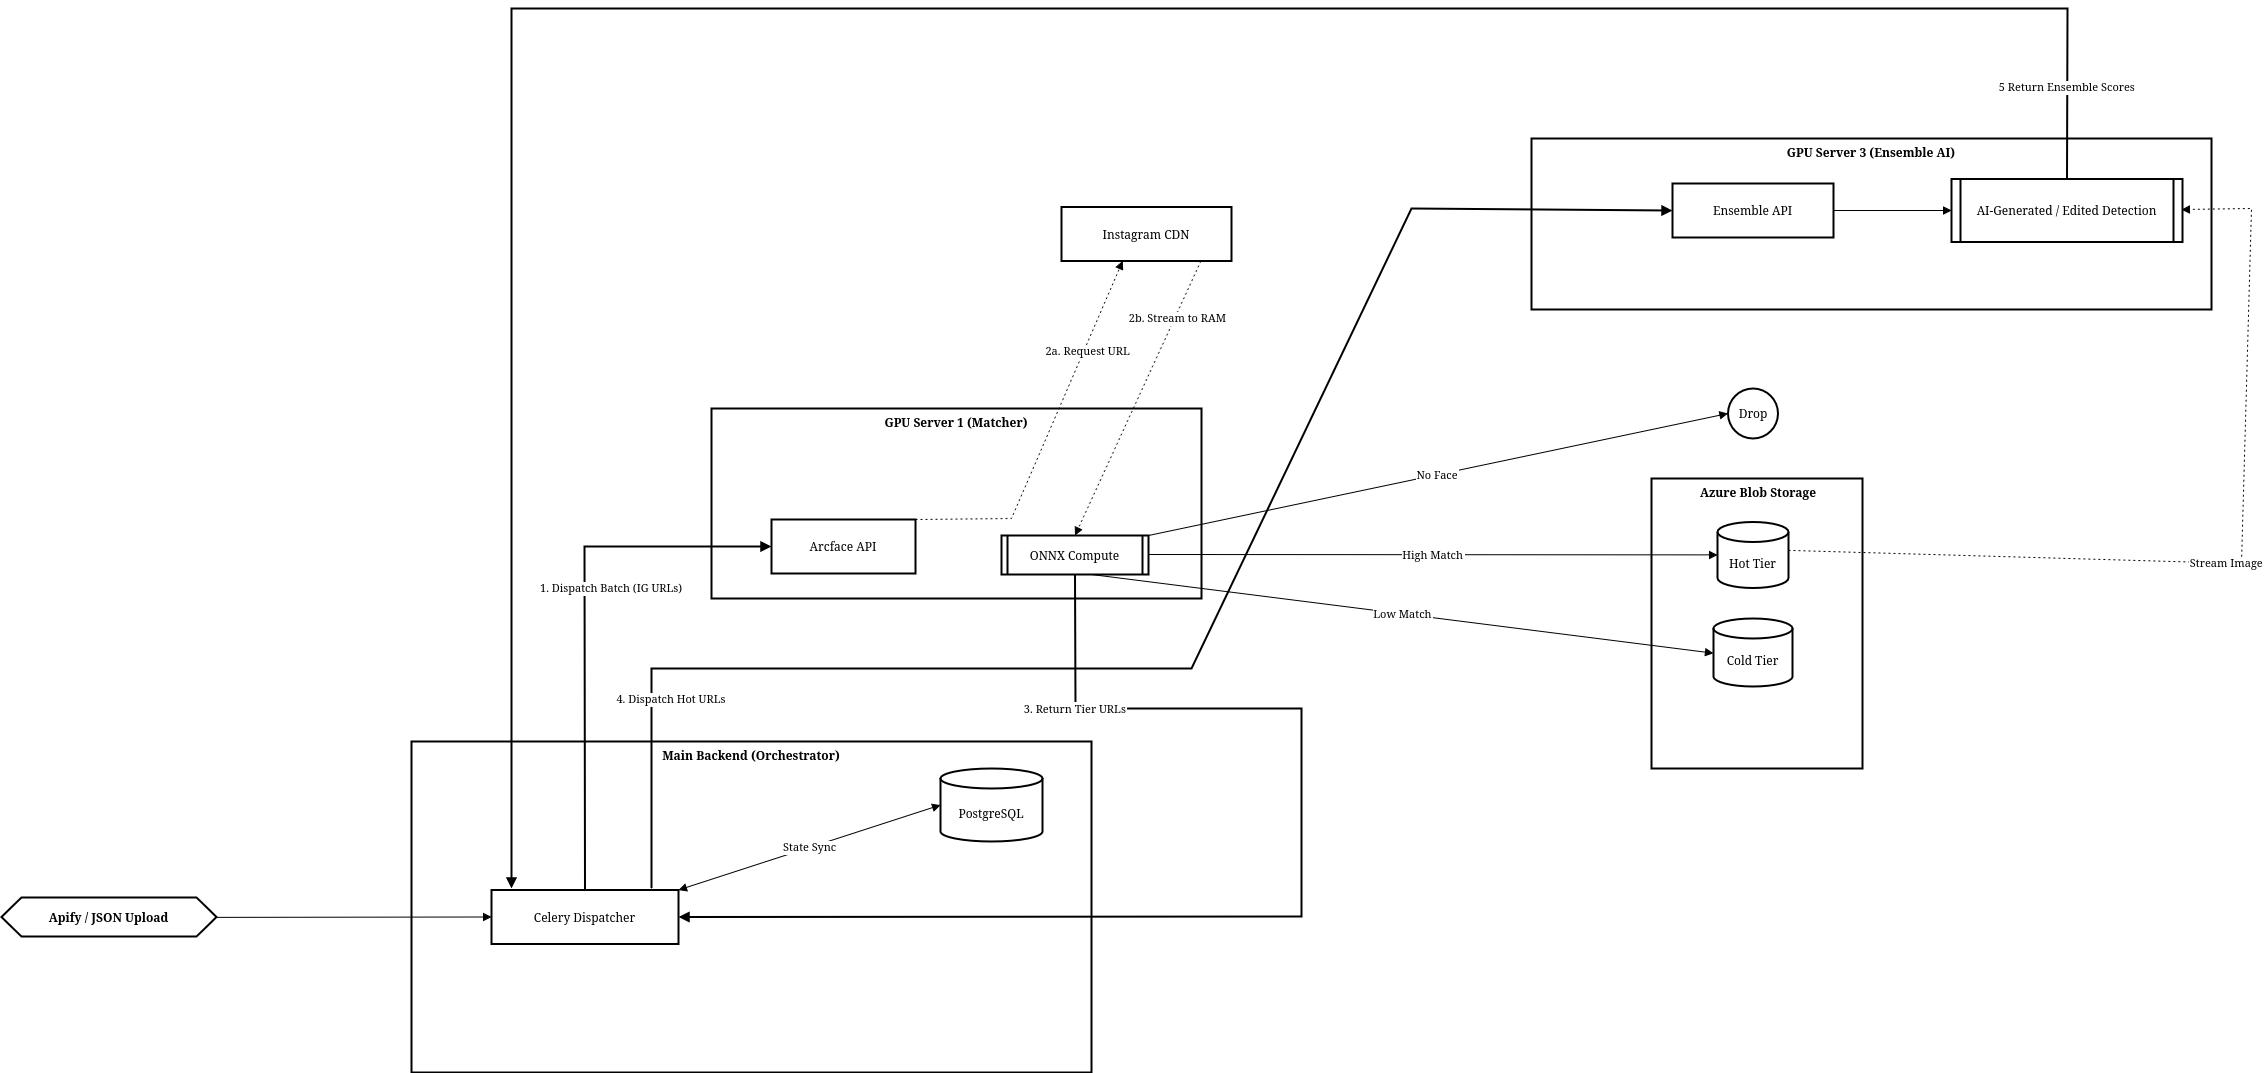

The diagram above was exported from draw.io. Its source (the exported page's mxGraphModel, read from the mxfile embedded in the PNG):
<mxGraphModel dx="2042" dy="2406" grid="1" gridSize="10" guides="1" tooltips="1" connect="1" arrows="1" fold="1" page="1" pageScale="1" pageWidth="850" pageHeight="1100" math="0" shadow="0">
  <root>
    <mxCell id="0" />
    <mxCell id="1" parent="0" />
    <mxCell id="GrSiFnkm3wzVuaC-9kf2-205" parent="1" style="whiteSpace=wrap;strokeWidth=2;verticalAlign=top;fontStyle=1" value="GPU Server 3 (Ensemble AI)" vertex="1">
      <mxGeometry height="171" width="680" x="1550" y="30" as="geometry" />
    </mxCell>
    <mxCell id="GrSiFnkm3wzVuaC-9kf2-207" parent="1" style="whiteSpace=wrap;strokeWidth=2;fontStyle=1;verticalAlign=top;" value=" Azure Blob Storage" vertex="1">
      <mxGeometry height="290" width="211" x="1670" y="370" as="geometry" />
    </mxCell>
    <mxCell id="GrSiFnkm3wzVuaC-9kf2-208" parent="1" style="whiteSpace=wrap;strokeWidth=2;verticalAlign=top;fontStyle=1" value="GPU Server 1 (Matcher)" vertex="1">
      <mxGeometry height="190" width="490" x="730" y="300" as="geometry" />
    </mxCell>
    <mxCell id="GrSiFnkm3wzVuaC-9kf2-209" parent="1" style="whiteSpace=wrap;strokeWidth=2;verticalAlign=top;fontStyle=1;gradientColor=none;fillColor=light-dark(#FFFFFF,#333333);" value="Main Backend (Orchestrator)" vertex="1">
      <mxGeometry height="331" width="680" x="430" y="633" as="geometry" />
    </mxCell>
    <mxCell id="GrSiFnkm3wzVuaC-9kf2-210" parent="1" style="shape=hexagon;perimeter=hexagonPerimeter2;fixedSize=1;strokeWidth=2;whiteSpace=wrap;fontStyle=1" value="Apify / JSON Upload" vertex="1">
      <mxGeometry height="39" width="215" x="20" y="789" as="geometry" />
    </mxCell>
    <mxCell id="GrSiFnkm3wzVuaC-9kf2-211" parent="1" style="shape=cylinder3;boundedLbl=1;backgroundOutline=1;size=10;strokeWidth=2;whiteSpace=wrap;" value="PostgreSQL" vertex="1">
      <mxGeometry height="73" width="102" x="959" y="660" as="geometry" />
    </mxCell>
    <mxCell id="GrSiFnkm3wzVuaC-9kf2-212" parent="1" style="whiteSpace=wrap;strokeWidth=2;" value="Celery Dispatcher" vertex="1">
      <mxGeometry height="54" width="187" x="510" y="781.5" as="geometry" />
    </mxCell>
    <mxCell id="GrSiFnkm3wzVuaC-9kf2-213" parent="1" style="whiteSpace=wrap;strokeWidth=2;" value="Arcface API" vertex="1">
      <mxGeometry height="54" width="144" x="790" y="411" as="geometry" />
    </mxCell>
    <mxCell id="GrSiFnkm3wzVuaC-9kf2-214" parent="1" style="strokeWidth=2;shape=process;whiteSpace=wrap;size=0.04;" value="ONNX Compute" vertex="1">
      <mxGeometry height="39" width="147" x="1020" y="427" as="geometry" />
    </mxCell>
    <mxCell id="GrSiFnkm3wzVuaC-9kf2-215" parent="1" style="whiteSpace=wrap;strokeWidth=2;" value="Instagram CDN" vertex="1">
      <mxGeometry height="54" width="170" x="1080" y="98.5" as="geometry" />
    </mxCell>
    <mxCell id="GrSiFnkm3wzVuaC-9kf2-216" parent="1" style="shape=cylinder3;boundedLbl=1;backgroundOutline=1;size=10;strokeWidth=2;whiteSpace=wrap;" value="Hot Tier" vertex="1">
      <mxGeometry height="66" width="71" x="1736" y="413.5" as="geometry" />
    </mxCell>
    <mxCell id="GrSiFnkm3wzVuaC-9kf2-217" parent="1" style="shape=cylinder3;boundedLbl=1;backgroundOutline=1;size=10;strokeWidth=2;whiteSpace=wrap;" value="Cold Tier" vertex="1">
      <mxGeometry height="68" width="79" x="1732" y="510" as="geometry" />
    </mxCell>
    <mxCell id="GrSiFnkm3wzVuaC-9kf2-220" parent="1" style="whiteSpace=wrap;strokeWidth=2;" value="Ensemble API" vertex="1">
      <mxGeometry height="54" width="161" x="1691" y="75" as="geometry" />
    </mxCell>
    <mxCell id="GrSiFnkm3wzVuaC-9kf2-221" parent="1" style="strokeWidth=2;shape=process;whiteSpace=wrap;size=0.04;" value="AI-Generated / Edited Detection" vertex="1">
      <mxGeometry height="63" width="231" x="1970" y="70.5" as="geometry" />
    </mxCell>
    <mxCell id="GrSiFnkm3wzVuaC-9kf2-222" parent="1" style="ellipse;aspect=fixed;strokeWidth=2;whiteSpace=wrap;" value="Drop" vertex="1">
      <mxGeometry height="50" width="50" x="1746.5" y="280" as="geometry" />
    </mxCell>
    <mxCell id="GrSiFnkm3wzVuaC-9kf2-223" edge="1" parent="1" source="GrSiFnkm3wzVuaC-9kf2-212" style="curved=0;startArrow=block;endArrow=block;exitX=1;exitY=0;entryX=0;entryY=0.5;rounded=0;exitDx=0;exitDy=0;" target="GrSiFnkm3wzVuaC-9kf2-211" value="State Sync">
      <mxGeometry relative="1" as="geometry">
        <Array as="points" />
      </mxGeometry>
    </mxCell>
    <mxCell id="GrSiFnkm3wzVuaC-9kf2-225" edge="1" parent="1" source="GrSiFnkm3wzVuaC-9kf2-220" style="curved=0;startArrow=none;endArrow=block;exitX=1;exitY=0.5;entryX=0;entryY=0.5;rounded=0;entryDx=0;entryDy=0;" target="GrSiFnkm3wzVuaC-9kf2-221" value="">
      <mxGeometry relative="1" as="geometry">
        <Array as="points" />
      </mxGeometry>
    </mxCell>
    <mxCell id="GrSiFnkm3wzVuaC-9kf2-226" edge="1" parent="1" source="GrSiFnkm3wzVuaC-9kf2-210" style="curved=1;startArrow=none;endArrow=block;exitX=1;exitY=0.51;entryX=0;entryY=0.5;rounded=0;" target="GrSiFnkm3wzVuaC-9kf2-212" value="">
      <mxGeometry relative="1" as="geometry">
        <Array as="points" />
      </mxGeometry>
    </mxCell>
    <mxCell id="GrSiFnkm3wzVuaC-9kf2-227" edge="1" parent="1" source="GrSiFnkm3wzVuaC-9kf2-212" style="curved=0;startArrow=none;endArrow=block;strokeWidth=2;exitX=0.5;exitY=0;entryX=0;entryY=0.5;rounded=0;entryDx=0;entryDy=0;exitDx=0;exitDy=0;" target="GrSiFnkm3wzVuaC-9kf2-213" value="1. Dispatch Batch (IG URLs)">
      <mxGeometry relative="1" x="0.1365" y="-27" as="geometry">
        <mxPoint as="offset" />
        <Array as="points">
          <mxPoint x="603" y="438" />
        </Array>
      </mxGeometry>
    </mxCell>
    <mxCell id="GrSiFnkm3wzVuaC-9kf2-228" edge="1" parent="1" source="GrSiFnkm3wzVuaC-9kf2-213" style="curved=0;dashed=1;dashPattern=2 3;startArrow=none;endArrow=block;exitX=1;exitY=0;entryX=0.36;entryY=1;rounded=0;exitDx=0;exitDy=0;" target="GrSiFnkm3wzVuaC-9kf2-215" value="2a. Request URL">
      <mxGeometry relative="1" x="0.4886" y="-4" as="geometry">
        <mxPoint as="offset" />
        <Array as="points">
          <mxPoint x="1030" y="410" />
        </Array>
      </mxGeometry>
    </mxCell>
    <mxCell id="GrSiFnkm3wzVuaC-9kf2-229" edge="1" parent="1" source="GrSiFnkm3wzVuaC-9kf2-215" style="curved=0;dashed=1;dashPattern=2 3;startArrow=none;endArrow=block;exitX=0.82;exitY=1;entryX=0.5;entryY=0;rounded=0;entryDx=0;entryDy=0;" target="GrSiFnkm3wzVuaC-9kf2-214" value="2b. Stream to RAM">
      <mxGeometry relative="1" x="-0.5914" y="3" as="geometry">
        <mxPoint as="offset" />
        <Array as="points" />
      </mxGeometry>
    </mxCell>
    <mxCell id="GrSiFnkm3wzVuaC-9kf2-230" edge="1" parent="1" source="GrSiFnkm3wzVuaC-9kf2-214" style="curved=1;startArrow=none;endArrow=block;exitX=1;exitY=0.49;entryX=0;entryY=0.5;rounded=0;" target="GrSiFnkm3wzVuaC-9kf2-216" value="High Match">
      <mxGeometry relative="1" as="geometry">
        <Array as="points" />
      </mxGeometry>
    </mxCell>
    <mxCell id="GrSiFnkm3wzVuaC-9kf2-231" edge="1" parent="1" source="GrSiFnkm3wzVuaC-9kf2-214" style="curved=0;startArrow=none;endArrow=block;exitX=0.61;exitY=0.99;entryX=0;entryY=0.51;rounded=0;" target="GrSiFnkm3wzVuaC-9kf2-217" value="Low Match">
      <mxGeometry relative="1" as="geometry">
        <Array as="points" />
      </mxGeometry>
    </mxCell>
    <mxCell id="GrSiFnkm3wzVuaC-9kf2-232" edge="1" parent="1" source="GrSiFnkm3wzVuaC-9kf2-214" style="curved=0;startArrow=none;endArrow=block;exitX=1;exitY=0;entryX=-0.01;entryY=0.51;rounded=0;exitDx=0;exitDy=0;" target="GrSiFnkm3wzVuaC-9kf2-222" value="No Face">
      <mxGeometry relative="1" as="geometry">
        <Array as="points" />
      </mxGeometry>
    </mxCell>
    <mxCell id="GrSiFnkm3wzVuaC-9kf2-233" edge="1" parent="1" source="GrSiFnkm3wzVuaC-9kf2-214" style="curved=0;startArrow=none;endArrow=block;strokeWidth=2;exitX=0.5;exitY=1;entryX=1;entryY=0.5;rounded=0;exitDx=0;exitDy=0;entryDx=0;entryDy=0;" target="GrSiFnkm3wzVuaC-9kf2-212" value="3. Return Tier URLs">
      <mxGeometry relative="1" x="-0.775" as="geometry">
        <mxPoint as="offset" />
        <Array as="points">
          <mxPoint x="1094" y="600" />
          <mxPoint x="1320" y="600" />
          <mxPoint x="1320" y="808" />
        </Array>
      </mxGeometry>
    </mxCell>
    <mxCell id="GrSiFnkm3wzVuaC-9kf2-235" edge="1" parent="1" style="curved=0;startArrow=none;endArrow=block;strokeWidth=2;entryX=0;entryY=0.5;rounded=0;" target="GrSiFnkm3wzVuaC-9kf2-220" value="4. Dispatch Hot URLs">
      <mxGeometry relative="1" x="-0.7518" y="-20" as="geometry">
        <mxPoint as="offset" />
        <Array as="points">
          <mxPoint x="670" y="780" />
          <mxPoint x="670" y="560" />
          <mxPoint x="1210" y="560" />
          <mxPoint x="1430" y="100" />
        </Array>
        <mxPoint x="670" y="780" as="sourcePoint" />
      </mxGeometry>
    </mxCell>
    <mxCell id="GrSiFnkm3wzVuaC-9kf2-237" edge="1" parent="1" source="GrSiFnkm3wzVuaC-9kf2-216" style="curved=0;dashed=1;dashPattern=2 3;startArrow=none;endArrow=block;exitX=1;exitY=0.43;rounded=0;" value="Stream Image">
      <mxGeometry relative="1" as="geometry">
        <Array as="points">
          <mxPoint x="2260" y="455" />
          <mxPoint x="2270" y="100" />
        </Array>
        <mxPoint x="2200" y="101" as="targetPoint" />
      </mxGeometry>
    </mxCell>
    <mxCell id="GrSiFnkm3wzVuaC-9kf2-239" edge="1" parent="1" source="GrSiFnkm3wzVuaC-9kf2-221" style="curved=0;startArrow=none;endArrow=block;strokeWidth=2;exitX=0.5;exitY=0;rounded=0;exitDx=0;exitDy=0;" value="5 Return Ensemble Scores">
      <mxGeometry relative="1" x="-0.9306" as="geometry">
        <mxPoint y="-1" as="offset" />
        <Array as="points">
          <mxPoint x="2086" y="-100" />
          <mxPoint x="530" y="-100" />
          <mxPoint x="530" y="780" />
        </Array>
        <mxPoint x="530" y="780" as="targetPoint" />
      </mxGeometry>
    </mxCell>
  </root>
</mxGraphModel>